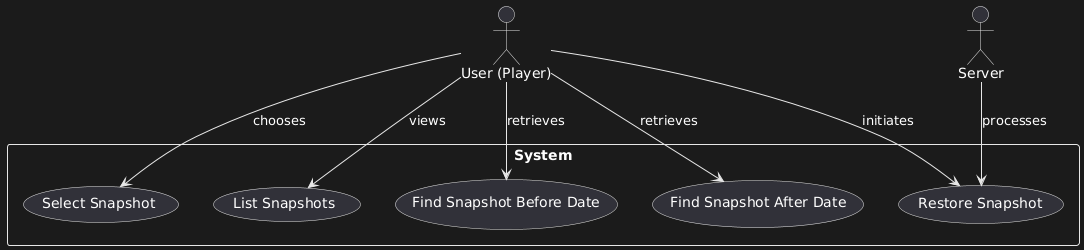

The diagram above was rendered by PlantUML. Its source (embedded in the PNG):
@startuml
actor User as "User (Player)"
actor Server as "Server"

rectangle System {
  User --> (Restore Snapshot) : initiates
  Server --> (Restore Snapshot) : processes

  User --> (Select Snapshot) : chooses

  User --> (List Snapshots) : views

  User --> (Find Snapshot Before Date) : retrieves

  User --> (Find Snapshot After Date) : retrieves
}
@enduml